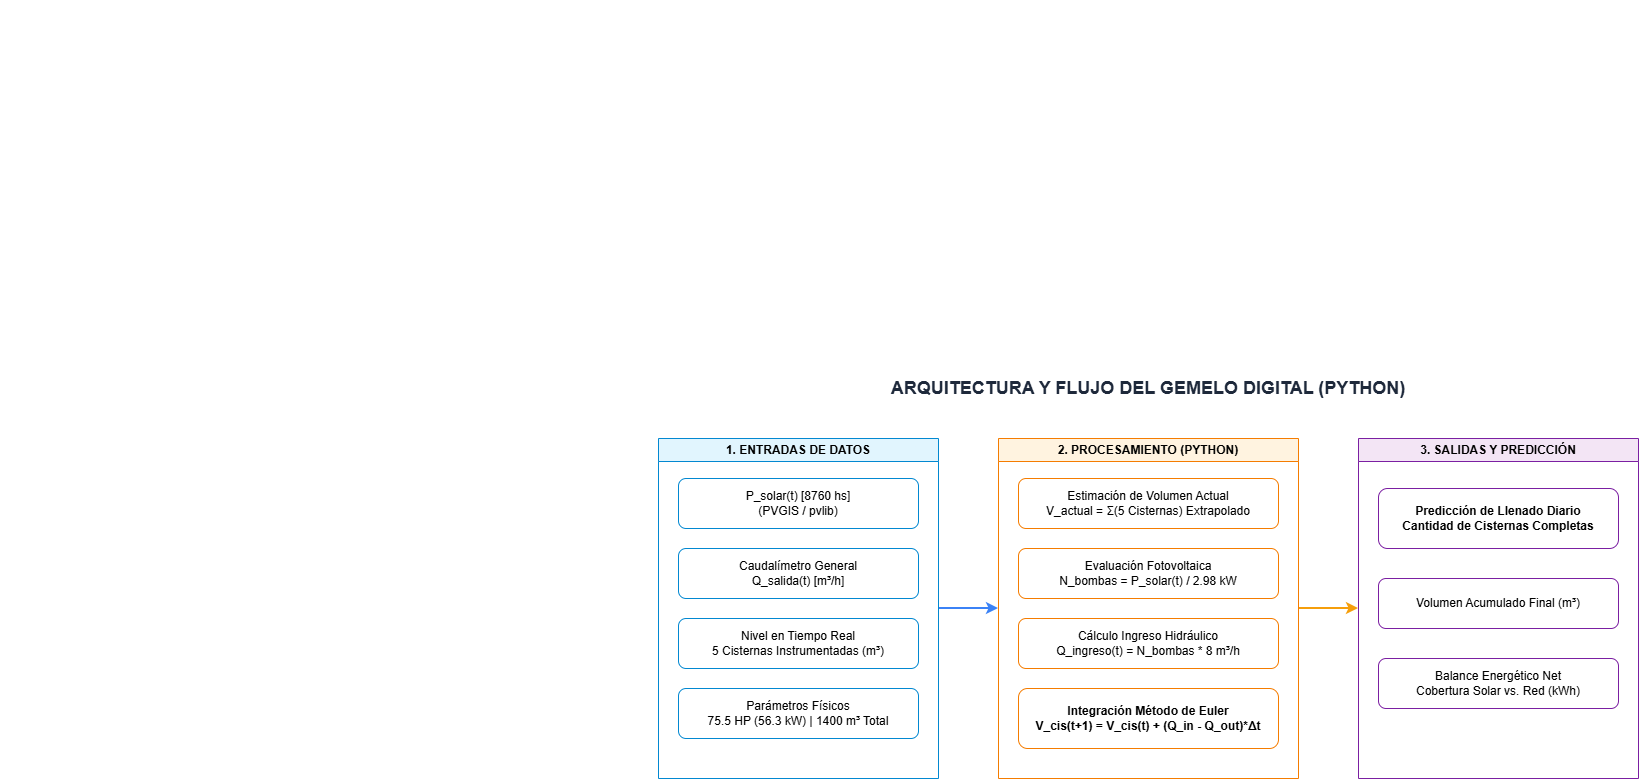

The diagram above was exported from draw.io. Its source (the exported page's mxGraphModel, read from the mxfile embedded in the PNG):
<mxGraphModel dx="2457" dy="1360" grid="1" gridSize="10" guides="1" tooltips="1" connect="1" arrows="1" fold="1" page="1" pageScale="1" pageWidth="1169" pageHeight="827" math="0" shadow="0">
  <root>
    <mxCell id="0" />
    <mxCell id="1" parent="0" />
    <mxCell id="KAPYtjQJlAOEGXKAt9O_-5" edge="1" parent="1" source="box_in" style="edgeStyle=orthogonalEdgeStyle;rounded=0;orthogonalLoop=1;jettySize=auto;html=1;exitX=1;exitY=0.5;exitDx=0;exitDy=0;entryX=0;entryY=0.5;entryDx=0;entryDy=0;defaultLabelBackgroundColor=page;strokeColor=#3B82F6;strokeWidth=2;" target="box_proc">
      <mxGeometry relative="1" as="geometry" />
    </mxCell>
    <mxCell id="box_in" parent="1" style="swimlane;whiteSpace=wrap;html=1;fillColor=#e1f5fe;strokeColor=#0288d1;fontStyle=1;" value="1. ENTRADAS DE DATOS" vertex="1">
      <mxGeometry height="340" width="280" x="-520" y="-397" as="geometry" />
    </mxCell>
    <mxCell id="in1" parent="box_in" style="rounded=1;whiteSpace=wrap;html=1;fillColor=#ffffff;strokeColor=#0288d1;" value="P_solar(t) [8760 hs]&#10;(PVGIS / pvlib)" vertex="1">
      <mxGeometry height="50" width="240" x="20" y="40" as="geometry" />
    </mxCell>
    <mxCell id="in2" parent="box_in" style="rounded=1;whiteSpace=wrap;html=1;fillColor=#ffffff;strokeColor=#0288d1;" value="Caudalímetro General&#10;Q_salida(t) [m³/h]" vertex="1">
      <mxGeometry height="50" width="240" x="20" y="110" as="geometry" />
    </mxCell>
    <mxCell id="in3" parent="box_in" style="rounded=1;whiteSpace=wrap;html=1;fillColor=#ffffff;strokeColor=#0288d1;" value="Nivel en Tiempo Real&#10;5 Cisternas Instrumentadas (m³)" vertex="1">
      <mxGeometry height="50" width="240" x="20" y="180" as="geometry" />
    </mxCell>
    <mxCell id="in4" parent="box_in" style="rounded=1;whiteSpace=wrap;html=1;fillColor=#ffffff;strokeColor=#0288d1;" value="Parámetros Físicos&#10;75.5 HP (56.3 kW) | 1400 m³ Total" vertex="1">
      <mxGeometry height="50" width="240" x="20" y="250" as="geometry" />
    </mxCell>
    <mxCell id="KAPYtjQJlAOEGXKAt9O_-6" edge="1" parent="1" source="box_proc" style="edgeStyle=orthogonalEdgeStyle;rounded=0;orthogonalLoop=1;jettySize=auto;html=1;exitX=1;exitY=0.5;exitDx=0;exitDy=0;entryX=0;entryY=0.5;entryDx=0;entryDy=0;defaultLabelBackgroundColor=page;strokeWidth=2;strokeColor=#F59E0B;" target="box_out">
      <mxGeometry relative="1" as="geometry" />
    </mxCell>
    <mxCell id="box_proc" parent="1" style="swimlane;whiteSpace=wrap;html=1;fillColor=#fff3e0;strokeColor=#f57c00;fontStyle=1;" value="2. PROCESAMIENTO (PYTHON)" vertex="1">
      <mxGeometry height="340" width="300" x="-180" y="-397" as="geometry" />
    </mxCell>
    <mxCell id="pr1" parent="box_proc" style="rounded=1;whiteSpace=wrap;html=1;fillColor=#ffffff;strokeColor=#f57c00;" value="Estimación de Volumen Actual&#10;V_actual = Σ(5 Cisternas) Extrapolado" vertex="1">
      <mxGeometry height="50" width="260" x="20" y="40" as="geometry" />
    </mxCell>
    <mxCell id="pr2" parent="box_proc" style="rounded=1;whiteSpace=wrap;html=1;fillColor=#ffffff;strokeColor=#f57c00;" value="Evaluación Fotovoltaica&lt;br&gt;N_bombas = P_solar(t) / 2.98 kW" vertex="1">
      <mxGeometry height="50" width="260" x="20" y="110" as="geometry" />
    </mxCell>
    <mxCell id="pr3" parent="box_proc" style="rounded=1;whiteSpace=wrap;html=1;fillColor=#ffffff;strokeColor=#f57c00;" value="Cálculo Ingreso Hidráulico&#10;Q_ingreso(t) = N_bombas * 8 m³/h" vertex="1">
      <mxGeometry height="50" width="260" x="20" y="180" as="geometry" />
    </mxCell>
    <mxCell id="pr4" parent="box_proc" style="rounded=1;whiteSpace=wrap;html=1;fillColor=#ffffff;strokeColor=#f57c00;fontStyle=1;" value="Integración Método de Euler&#10;V_cis(t+1) = V_cis(t) + (Q_in - Q_out)*Δt" vertex="1">
      <mxGeometry height="60" width="260" x="20" y="250" as="geometry" />
    </mxCell>
    <mxCell id="box_out" parent="1" style="swimlane;whiteSpace=wrap;html=1;fillColor=#f3e5f5;strokeColor=#7b1fa2;fontStyle=1;" value="3. SALIDAS Y PREDICCIÓN" vertex="1">
      <mxGeometry height="340" width="280" x="180" y="-397" as="geometry">
        <mxRectangle height="30" width="200" x="180" y="-397" as="alternateBounds" />
      </mxGeometry>
    </mxCell>
    <mxCell id="out1" parent="box_out" style="rounded=1;whiteSpace=wrap;html=1;fillColor=#ffffff;strokeColor=#7b1fa2;fontStyle=1;" value="Predicción de Llenado Diario&#10;Cantidad de Cisternas Completas" vertex="1">
      <mxGeometry height="60" width="240" x="20" y="50" as="geometry" />
    </mxCell>
    <mxCell id="out2" parent="box_out" style="rounded=1;whiteSpace=wrap;html=1;fillColor=#ffffff;strokeColor=#7b1fa2;" value="Volumen Acumulado Final (m³)" vertex="1">
      <mxGeometry height="50" width="240" x="20" y="140" as="geometry" />
    </mxCell>
    <mxCell id="out3" parent="box_out" style="rounded=1;whiteSpace=wrap;html=1;fillColor=#ffffff;strokeColor=#7b1fa2;" value="Balance Energético Net&#10;Cobertura Solar vs. Red (kWh)" vertex="1">
      <mxGeometry height="50" width="240" x="20" y="220" as="geometry" />
    </mxCell>
    <mxCell id="e1" edge="1" parent="1" source="in1" style="edgeStyle=orthogonalEdgeStyle;rounded=0;html=1;" target="pr2" />
    <mxCell id="e2" edge="1" parent="1" source="in3" style="edgeStyle=orthogonalEdgeStyle;rounded=0;html=1;" target="pr1" />
    <mxCell id="e3" edge="1" parent="1" source="pr2" style="edgeStyle=orthogonalEdgeStyle;rounded=0;html=1;" target="pr3" />
    <mxCell id="e4" edge="1" parent="1" source="pr1" style="edgeStyle=orthogonalEdgeStyle;rounded=0;html=1;" target="pr4" />
    <mxCell id="e5" edge="1" parent="1" source="pr3" style="edgeStyle=orthogonalEdgeStyle;rounded=0;html=1;" target="pr4" />
    <mxCell id="e6" edge="1" parent="1" source="in2" style="edgeStyle=orthogonalEdgeStyle;rounded=0;html=1;" target="pr4" />
    <mxCell id="e7" edge="1" parent="1" source="pr4" style="edgeStyle=orthogonalEdgeStyle;rounded=0;html=1;" target="out1" />
    <mxCell id="e8" edge="1" parent="1" source="pr4" style="edgeStyle=orthogonalEdgeStyle;rounded=0;html=1;" target="out2" />
    <mxCell id="e9" edge="1" parent="1" source="pr4" style="edgeStyle=orthogonalEdgeStyle;rounded=0;html=1;" target="out3" />
    <mxCell id="KAPYtjQJlAOEGXKAt9O_-1" parent="1" style="text;html=1;strokeColor=none;fillColor=none;align=center;verticalAlign=middle;whiteSpace=wrap;rounded=0;fontSize=18;fontStyle=1;fontColor=#1E293B;" value="ARQUITECTURA Y FLUJO DEL GEMELO DIGITAL (PYTHON)" vertex="1">
      <mxGeometry height="40" width="600" x="-330" y="-467" as="geometry" />
    </mxCell>
  </root>
</mxGraphModel>